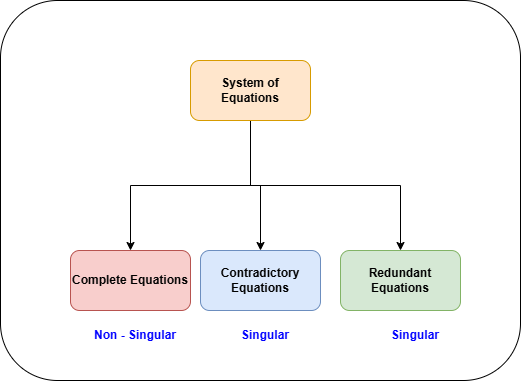

The diagram above was exported from draw.io. Its source (the exported page's mxGraphModel, read from the mxfile embedded in the PNG):
<mxGraphModel dx="791" dy="1086" grid="1" gridSize="10" guides="1" tooltips="1" connect="1" arrows="1" fold="1" page="1" pageScale="1" pageWidth="827" pageHeight="1169" math="0" shadow="0">
  <root>
    <mxCell id="0" />
    <mxCell id="1" parent="0" />
    <mxCell id="t-a1ynC8owGpzWrb_Z9d-12" value="" style="rounded=1;whiteSpace=wrap;html=1;" vertex="1" parent="1">
      <mxGeometry x="160" y="460" width="520" height="380" as="geometry" />
    </mxCell>
    <mxCell id="t-a1ynC8owGpzWrb_Z9d-3" value="" style="edgeStyle=orthogonalEdgeStyle;rounded=0;orthogonalLoop=1;jettySize=auto;html=1;" edge="1" parent="1" source="t-a1ynC8owGpzWrb_Z9d-1" target="t-a1ynC8owGpzWrb_Z9d-2">
      <mxGeometry relative="1" as="geometry" />
    </mxCell>
    <mxCell id="t-a1ynC8owGpzWrb_Z9d-7" style="edgeStyle=orthogonalEdgeStyle;rounded=0;orthogonalLoop=1;jettySize=auto;html=1;exitX=0.5;exitY=1;exitDx=0;exitDy=0;entryX=0.5;entryY=0;entryDx=0;entryDy=0;" edge="1" parent="1" source="t-a1ynC8owGpzWrb_Z9d-1" target="t-a1ynC8owGpzWrb_Z9d-5">
      <mxGeometry relative="1" as="geometry" />
    </mxCell>
    <mxCell id="t-a1ynC8owGpzWrb_Z9d-8" style="edgeStyle=orthogonalEdgeStyle;rounded=0;orthogonalLoop=1;jettySize=auto;html=1;exitX=0.5;exitY=1;exitDx=0;exitDy=0;entryX=0.5;entryY=0;entryDx=0;entryDy=0;" edge="1" parent="1" source="t-a1ynC8owGpzWrb_Z9d-1" target="t-a1ynC8owGpzWrb_Z9d-4">
      <mxGeometry relative="1" as="geometry" />
    </mxCell>
    <mxCell id="t-a1ynC8owGpzWrb_Z9d-1" value="System of Equations" style="rounded=1;whiteSpace=wrap;html=1;fontStyle=1;fillColor=#ffe6cc;strokeColor=#d79b00;" vertex="1" parent="1">
      <mxGeometry x="350" y="520" width="120" height="60" as="geometry" />
    </mxCell>
    <mxCell id="t-a1ynC8owGpzWrb_Z9d-2" value="Complete Equations" style="rounded=1;whiteSpace=wrap;html=1;fontStyle=1;fillColor=#f8cecc;strokeColor=#b85450;" vertex="1" parent="1">
      <mxGeometry x="230" y="710" width="120" height="60" as="geometry" />
    </mxCell>
    <mxCell id="t-a1ynC8owGpzWrb_Z9d-4" value="Contradictory Equations" style="rounded=1;whiteSpace=wrap;html=1;fontStyle=1;fillColor=#dae8fc;strokeColor=#6c8ebf;" vertex="1" parent="1">
      <mxGeometry x="360" y="710" width="120" height="60" as="geometry" />
    </mxCell>
    <mxCell id="t-a1ynC8owGpzWrb_Z9d-5" value="Redundant Equations" style="rounded=1;whiteSpace=wrap;html=1;fontStyle=1;fillColor=#d5e8d4;strokeColor=#82b366;" vertex="1" parent="1">
      <mxGeometry x="500" y="710" width="120" height="60" as="geometry" />
    </mxCell>
    <mxCell id="t-a1ynC8owGpzWrb_Z9d-9" value="Non - Singular" style="text;html=1;align=center;verticalAlign=middle;whiteSpace=wrap;rounded=0;fontStyle=1;fontColor=#0000FF;" vertex="1" parent="1">
      <mxGeometry x="250" y="780" width="90" height="30" as="geometry" />
    </mxCell>
    <mxCell id="t-a1ynC8owGpzWrb_Z9d-10" value="Singular" style="text;html=1;align=center;verticalAlign=middle;whiteSpace=wrap;rounded=0;fontStyle=1;fontColor=#0000FF;" vertex="1" parent="1">
      <mxGeometry x="380" y="780" width="90" height="30" as="geometry" />
    </mxCell>
    <mxCell id="t-a1ynC8owGpzWrb_Z9d-11" value="Singular" style="text;html=1;align=center;verticalAlign=middle;whiteSpace=wrap;rounded=0;fontStyle=1;fontColor=#0000FF;" vertex="1" parent="1">
      <mxGeometry x="530" y="780" width="90" height="30" as="geometry" />
    </mxCell>
  </root>
</mxGraphModel>